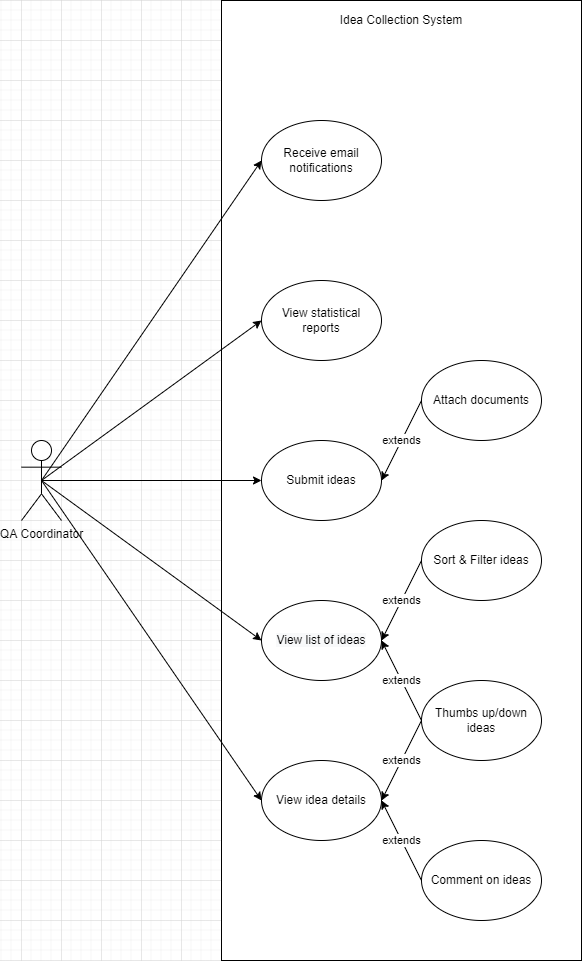

The diagram above was exported from draw.io. Its source (the exported page's mxGraphModel, read from the mxfile embedded in the PNG):
<mxGraphModel dx="1145" dy="1705" grid="1" gridSize="10" guides="1" tooltips="1" connect="1" arrows="1" fold="1" page="1" pageScale="1" pageWidth="850" pageHeight="1100" math="0" shadow="0">
  <root>
    <mxCell id="0" />
    <mxCell id="1" parent="0" />
    <mxCell id="2" value="" style="rounded=0;whiteSpace=wrap;html=1;" vertex="1" parent="1">
      <mxGeometry x="360" y="-360" width="360" height="960" as="geometry" />
    </mxCell>
    <mxCell id="3" value="" style="group" vertex="1" connectable="0" parent="1">
      <mxGeometry x="160" y="-320" width="520" height="320" as="geometry" />
    </mxCell>
    <mxCell id="4" value="View statistical reports" style="ellipse;whiteSpace=wrap;html=1;" vertex="1" parent="3">
      <mxGeometry x="240" y="240" width="120" height="80" as="geometry" />
    </mxCell>
    <mxCell id="5" value="Receive email notifications" style="ellipse;whiteSpace=wrap;html=1;" vertex="1" parent="3">
      <mxGeometry x="240" y="80" width="120" height="80" as="geometry" />
    </mxCell>
    <mxCell id="6" value="" style="group" vertex="1" connectable="0" parent="1">
      <mxGeometry x="400" width="280" height="560" as="geometry" />
    </mxCell>
    <mxCell id="7" value="Attach documents" style="ellipse;whiteSpace=wrap;html=1;" vertex="1" parent="6">
      <mxGeometry x="160" width="120" height="80" as="geometry" />
    </mxCell>
    <mxCell id="8" value="Submit ideas" style="ellipse;whiteSpace=wrap;html=1;" vertex="1" parent="6">
      <mxGeometry y="80" width="120" height="80" as="geometry" />
    </mxCell>
    <mxCell id="9" value="extends" style="edgeStyle=none;orthogonalLoop=1;jettySize=auto;html=1;entryX=1;entryY=0.5;entryDx=0;entryDy=0;exitX=0;exitY=0.5;exitDx=0;exitDy=0;" edge="1" parent="6" source="7" target="8">
      <mxGeometry relative="1" as="geometry" />
    </mxCell>
    <mxCell id="10" value="" style="group" vertex="1" connectable="0" parent="6">
      <mxGeometry y="160" width="270" height="400" as="geometry" />
    </mxCell>
    <mxCell id="11" value="&#10;&#10;&lt;span style=&quot;color: rgb(0, 0, 0); font-family: helvetica; font-size: 12px; font-style: normal; font-weight: 400; letter-spacing: normal; text-align: center; text-indent: 0px; text-transform: none; word-spacing: 0px; background-color: rgb(248, 249, 250); display: inline; float: none;&quot;&gt;View list of ideas&lt;/span&gt;&#10;&#10;" style="ellipse;whiteSpace=wrap;html=1;" vertex="1" parent="10">
      <mxGeometry y="80" width="120" height="80" as="geometry" />
    </mxCell>
    <mxCell id="12" value="extends" style="edgeStyle=none;orthogonalLoop=1;jettySize=auto;html=1;entryX=1;entryY=0.5;entryDx=0;entryDy=0;exitX=0;exitY=0.5;exitDx=0;exitDy=0;" edge="1" parent="10" source="13" target="11">
      <mxGeometry relative="1" as="geometry" />
    </mxCell>
    <mxCell id="13" value="Sort &amp;amp; Filter ideas" style="ellipse;whiteSpace=wrap;html=1;" vertex="1" parent="10">
      <mxGeometry x="160" width="120" height="80" as="geometry" />
    </mxCell>
    <mxCell id="14" value="View idea details" style="ellipse;whiteSpace=wrap;html=1;" vertex="1" parent="10">
      <mxGeometry y="240" width="120" height="80" as="geometry" />
    </mxCell>
    <mxCell id="15" value="extends" style="edgeStyle=none;orthogonalLoop=1;jettySize=auto;html=1;entryX=1;entryY=0.5;entryDx=0;entryDy=0;exitX=0;exitY=0.5;exitDx=0;exitDy=0;" edge="1" parent="10" source="16" target="14">
      <mxGeometry relative="1" as="geometry" />
    </mxCell>
    <mxCell id="16" value="Comment on ideas" style="ellipse;whiteSpace=wrap;html=1;" vertex="1" parent="10">
      <mxGeometry x="160" y="320" width="120" height="80" as="geometry" />
    </mxCell>
    <mxCell id="17" value="extends" style="orthogonalLoop=1;jettySize=auto;html=1;entryX=1;entryY=0.5;entryDx=0;entryDy=0;exitX=0;exitY=0.5;exitDx=0;exitDy=0;" edge="1" parent="10" source="19" target="14">
      <mxGeometry relative="1" as="geometry" />
    </mxCell>
    <mxCell id="18" value="extends" style="edgeStyle=none;orthogonalLoop=1;jettySize=auto;html=1;entryX=1;entryY=0.5;entryDx=0;entryDy=0;exitX=0;exitY=0.5;exitDx=0;exitDy=0;" edge="1" parent="10" source="19" target="11">
      <mxGeometry relative="1" as="geometry" />
    </mxCell>
    <mxCell id="19" value="Thumbs up/down ideas" style="ellipse;whiteSpace=wrap;html=1;" vertex="1" parent="10">
      <mxGeometry x="160" y="160" width="120" height="80" as="geometry" />
    </mxCell>
    <mxCell id="20" style="edgeStyle=none;rounded=0;orthogonalLoop=1;jettySize=auto;html=1;exitX=0.5;exitY=0.5;exitDx=0;exitDy=0;exitPerimeter=0;entryX=0;entryY=0.5;entryDx=0;entryDy=0;" edge="1" source="23" target="8" parent="1">
      <mxGeometry relative="1" as="geometry" />
    </mxCell>
    <mxCell id="21" style="edgeStyle=none;rounded=0;orthogonalLoop=1;jettySize=auto;html=1;exitX=0.5;exitY=0.5;exitDx=0;exitDy=0;exitPerimeter=0;entryX=0;entryY=0.5;entryDx=0;entryDy=0;" edge="1" source="23" target="11" parent="1">
      <mxGeometry relative="1" as="geometry" />
    </mxCell>
    <mxCell id="22" style="edgeStyle=none;rounded=0;orthogonalLoop=1;jettySize=auto;html=1;exitX=0.5;exitY=0.5;exitDx=0;exitDy=0;exitPerimeter=0;entryX=0;entryY=0.5;entryDx=0;entryDy=0;" edge="1" source="23" target="14" parent="1">
      <mxGeometry relative="1" as="geometry" />
    </mxCell>
    <mxCell id="23" value="QA Coordinator" style="shape=umlActor;verticalLabelPosition=bottom;verticalAlign=top;html=1;outlineConnect=0;" vertex="1" parent="1">
      <mxGeometry x="160" y="80" width="40" height="80" as="geometry" />
    </mxCell>
    <mxCell id="24" style="rounded=0;orthogonalLoop=1;jettySize=auto;html=1;entryX=0;entryY=0.5;entryDx=0;entryDy=0;exitX=0.5;exitY=0.5;exitDx=0;exitDy=0;exitPerimeter=0;" edge="1" source="23" target="5" parent="1">
      <mxGeometry relative="1" as="geometry" />
    </mxCell>
    <mxCell id="25" style="edgeStyle=none;rounded=0;orthogonalLoop=1;jettySize=auto;html=1;exitX=0.5;exitY=0.5;exitDx=0;exitDy=0;exitPerimeter=0;entryX=0;entryY=0.5;entryDx=0;entryDy=0;" edge="1" source="23" target="4" parent="1">
      <mxGeometry relative="1" as="geometry" />
    </mxCell>
    <mxCell id="26" value="Idea Collection System" style="text;html=1;strokeColor=none;fillColor=none;align=center;verticalAlign=middle;whiteSpace=wrap;rounded=0;" vertex="1" parent="1">
      <mxGeometry x="360" y="-360" width="360" height="40" as="geometry" />
    </mxCell>
  </root>
</mxGraphModel>